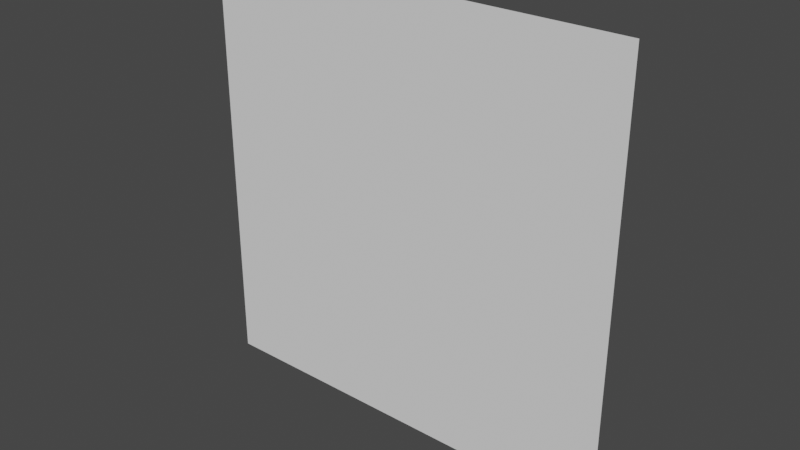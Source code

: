 # Source: RotatedQuad.blend  (saved by Blender 2.82.7; exported with 4.5.12 LTS)
import bpy
from mathutils import Matrix  # noqa: F401  (used for matrix-valued properties, if any)

bpy.ops.wm.read_factory_settings(use_empty=True)
scene = bpy.context.scene
scene.name = 'Scene'

# ---- collections
col_collection = bpy.data.collections.new('Collection'); scene.collection.children.link(col_collection)

# ---- world
world_world = bpy.data.worlds.new('World'); scene.world = world_world
world_world.use_nodes = True; world_world.node_tree.nodes.clear()
_N = world_world.node_tree.nodes; _L = world_world.node_tree.links
n0 = _N.new('ShaderNodeOutputWorld'); n0.name = 'World Output'; n0.location = (300, 300)
n1 = _N.new('ShaderNodeBackground'); n1.name = 'Background'; n1.location = (10, 300)
n1.inputs[0].default_value = (0.05088, 0.05088, 0.05088, 1.0)
_L.new(n1.outputs[0], n0.inputs[0])
n0.is_active_output = True
world_world.color = (0.05088, 0.05088, 0.05088)
world_world.use_sun_shadow = False
world_world.sun_shadow_jitter_overblur = 0.0

# ---- meshes
me_plane = bpy.data.meshes.new('Plane')
me_plane.from_pydata([(1.0, -1.073e-07, -0.5), (-1.0, 1.947e-07, -0.5), (1.0, -1.947e-07, 0.5), (-1.0, 1.073e-07, 0.5)], [], [(0, 1, 3, 2)])
_uv = me_plane.uv_layers.new(name='UVMap')
_uv.uv.foreach_set('vector', [0.0, 0.0, 1.0, 0.0, 1.0, 1.0, 0.0, 1.0])
me_plane.use_remesh_fix_poles = True
me_plane.use_remesh_preserve_attributes = False
me_plane.use_mirror_vertex_groups = False
me_plane.update()

# ---- objects
ob_plane = bpy.data.objects.new('Plane', me_plane)

# ---- transforms, parenting, visibility, modifiers, constraints
ob_plane.location = (0.0, 0.0, 0.0)
ob_plane.scale = (0.5, 0.5, 1.0)
ob_plane.lineart.crease_threshold = 0.0

# ---- collection membership
col_collection.objects.link(ob_plane)

# ---- scene / render settings (as saved in the file)
scene.frame_start = 1; scene.frame_end = 250; scene.frame_set(1)
scene.render.engine = 'BLENDER_EEVEE_NEXT'
scene.cycles.use_denoising = False
scene.cycles.samples = 128
scene.cycles.sampling_pattern = 'TABULATED_SOBOL'
scene.cycles.use_adaptive_sampling = False
scene.cycles.use_light_tree = False
scene.view_settings.view_transform = 'Filmic'
bpy.context.view_layer.update()

# ---- added for rendering (the .blend has no active camera and no usable light): camera, sun
cam_auto = bpy.data.cameras.new('AutoCamera')
cam_auto.lens = 50.0
cam_auto.sensor_width = 36.0
cam_auto.clip_end = 1000.0
ob_auto_camera = bpy.data.objects.new('AutoCamera', cam_auto)
scene.collection.objects.link(ob_auto_camera)
ob_auto_camera.location = (1.30847, -1.57016, 1.04677)
ob_auto_camera.rotation_euler = (1.09748, -7.21219e-08, 0.694738)
scene.camera = ob_auto_camera
light_auto_sun = bpy.data.lights.new('AutoSun', 'SUN')
light_auto_sun.energy = 3.0
light_auto_sun.angle = 0.0523599
ob_auto_sun = bpy.data.objects.new('AutoSun', light_auto_sun)
scene.collection.objects.link(ob_auto_sun)
ob_auto_sun.rotation_euler = (0.872665, 0.174533, 0.523599)
bpy.context.view_layer.update()
